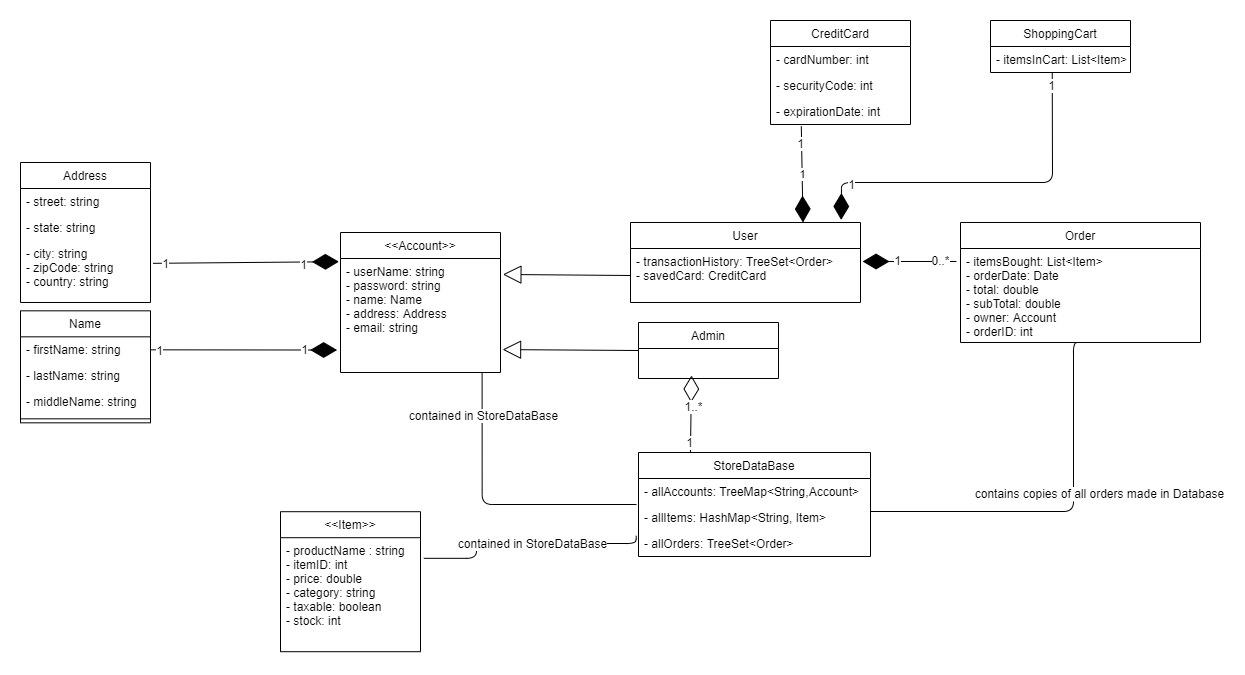

The diagram above was exported from draw.io. Its source (the exported page's mxGraphModel, read from the mxfile embedded in the PNG):
<mxGraphModel dx="1167" dy="1247" grid="1" gridSize="10" guides="1" tooltips="1" connect="1" arrows="1" fold="1" page="1" pageScale="1" pageWidth="827" pageHeight="1169" math="0" shadow="0">
  <root>
    <mxCell id="WIyWlLk6GJQsqaUBKTNV-0" />
    <mxCell id="WIyWlLk6GJQsqaUBKTNV-1" parent="WIyWlLk6GJQsqaUBKTNV-0" />
    <mxCell id="zkfFHV4jXpPFQw0GAbJ--17" value="Name" style="swimlane;fontStyle=0;align=center;verticalAlign=top;childLayout=stackLayout;horizontal=1;startSize=26;horizontalStack=0;resizeParent=1;resizeLast=0;collapsible=1;marginBottom=0;rounded=0;shadow=0;strokeWidth=1;" parent="WIyWlLk6GJQsqaUBKTNV-1" vertex="1">
      <mxGeometry x="130" y="528.33" width="130" height="112" as="geometry">
        <mxRectangle x="550" y="140" width="160" height="26" as="alternateBounds" />
      </mxGeometry>
    </mxCell>
    <mxCell id="zkfFHV4jXpPFQw0GAbJ--18" value="- firstName: string" style="text;align=left;verticalAlign=top;spacingLeft=4;spacingRight=4;overflow=hidden;rotatable=0;points=[[0,0.5],[1,0.5]];portConstraint=eastwest;" parent="zkfFHV4jXpPFQw0GAbJ--17" vertex="1">
      <mxGeometry y="26" width="130" height="26" as="geometry" />
    </mxCell>
    <mxCell id="zkfFHV4jXpPFQw0GAbJ--19" value="- lastName: string" style="text;align=left;verticalAlign=top;spacingLeft=4;spacingRight=4;overflow=hidden;rotatable=0;points=[[0,0.5],[1,0.5]];portConstraint=eastwest;rounded=0;shadow=0;html=0;" parent="zkfFHV4jXpPFQw0GAbJ--17" vertex="1">
      <mxGeometry y="52" width="130" height="26" as="geometry" />
    </mxCell>
    <mxCell id="zkfFHV4jXpPFQw0GAbJ--20" value="- middleName: string" style="text;align=left;verticalAlign=top;spacingLeft=4;spacingRight=4;overflow=hidden;rotatable=0;points=[[0,0.5],[1,0.5]];portConstraint=eastwest;rounded=0;shadow=0;html=0;" parent="zkfFHV4jXpPFQw0GAbJ--17" vertex="1">
      <mxGeometry y="78" width="130" height="26" as="geometry" />
    </mxCell>
    <mxCell id="zkfFHV4jXpPFQw0GAbJ--23" value="" style="line;html=1;strokeWidth=1;align=left;verticalAlign=middle;spacingTop=-1;spacingLeft=3;spacingRight=3;rotatable=0;labelPosition=right;points=[];portConstraint=eastwest;" parent="zkfFHV4jXpPFQw0GAbJ--17" vertex="1">
      <mxGeometry y="104" width="130" height="8" as="geometry" />
    </mxCell>
    <mxCell id="5uFtjugi4GgzPpdtHXPM-0" value="Address" style="swimlane;fontStyle=0;childLayout=stackLayout;horizontal=1;startSize=26;fillColor=none;horizontalStack=0;resizeParent=1;resizeParentMax=0;resizeLast=0;collapsible=1;marginBottom=0;resizeHeight=1;" parent="WIyWlLk6GJQsqaUBKTNV-1" vertex="1">
      <mxGeometry x="130" y="380" width="130" height="140" as="geometry">
        <mxRectangle x="520" y="270" width="80" height="26" as="alternateBounds" />
      </mxGeometry>
    </mxCell>
    <mxCell id="5uFtjugi4GgzPpdtHXPM-1" value="- street: string" style="text;strokeColor=none;fillColor=none;align=left;verticalAlign=top;spacingLeft=4;spacingRight=4;overflow=hidden;rotatable=0;points=[[0,0.5],[1,0.5]];portConstraint=eastwest;" parent="5uFtjugi4GgzPpdtHXPM-0" vertex="1">
      <mxGeometry y="26" width="130" height="26" as="geometry" />
    </mxCell>
    <mxCell id="5uFtjugi4GgzPpdtHXPM-2" value="- state: string " style="text;strokeColor=none;fillColor=none;align=left;verticalAlign=top;spacingLeft=4;spacingRight=4;overflow=hidden;rotatable=0;points=[[0,0.5],[1,0.5]];portConstraint=eastwest;" parent="5uFtjugi4GgzPpdtHXPM-0" vertex="1">
      <mxGeometry y="52" width="130" height="26" as="geometry" />
    </mxCell>
    <mxCell id="5uFtjugi4GgzPpdtHXPM-3" value="- city: string&#10;- zipCode: string&#10;- country: string" style="text;strokeColor=none;fillColor=none;align=left;verticalAlign=top;spacingLeft=4;spacingRight=4;overflow=hidden;rotatable=0;points=[[0,0.5],[1,0.5]];portConstraint=eastwest;" parent="5uFtjugi4GgzPpdtHXPM-0" vertex="1">
      <mxGeometry y="78" width="130" height="62" as="geometry" />
    </mxCell>
    <mxCell id="5uFtjugi4GgzPpdtHXPM-10" value="CreditCard" style="swimlane;fontStyle=0;childLayout=stackLayout;horizontal=1;startSize=26;fillColor=none;horizontalStack=0;resizeParent=1;resizeParentMax=0;resizeLast=0;collapsible=1;marginBottom=0;" parent="WIyWlLk6GJQsqaUBKTNV-1" vertex="1">
      <mxGeometry x="880" y="238" width="140" height="104" as="geometry" />
    </mxCell>
    <mxCell id="5uFtjugi4GgzPpdtHXPM-11" value="- cardNumber: int" style="text;strokeColor=none;fillColor=none;align=left;verticalAlign=top;spacingLeft=4;spacingRight=4;overflow=hidden;rotatable=0;points=[[0,0.5],[1,0.5]];portConstraint=eastwest;" parent="5uFtjugi4GgzPpdtHXPM-10" vertex="1">
      <mxGeometry y="26" width="140" height="26" as="geometry" />
    </mxCell>
    <mxCell id="5uFtjugi4GgzPpdtHXPM-12" value="- securityCode: int" style="text;strokeColor=none;fillColor=none;align=left;verticalAlign=top;spacingLeft=4;spacingRight=4;overflow=hidden;rotatable=0;points=[[0,0.5],[1,0.5]];portConstraint=eastwest;" parent="5uFtjugi4GgzPpdtHXPM-10" vertex="1">
      <mxGeometry y="52" width="140" height="26" as="geometry" />
    </mxCell>
    <mxCell id="5uFtjugi4GgzPpdtHXPM-13" value="- expirationDate: int" style="text;strokeColor=none;fillColor=none;align=left;verticalAlign=top;spacingLeft=4;spacingRight=4;overflow=hidden;rotatable=0;points=[[0,0.5],[1,0.5]];portConstraint=eastwest;" parent="5uFtjugi4GgzPpdtHXPM-10" vertex="1">
      <mxGeometry y="78" width="140" height="26" as="geometry" />
    </mxCell>
    <mxCell id="5uFtjugi4GgzPpdtHXPM-14" value="Order" style="swimlane;fontStyle=0;childLayout=stackLayout;horizontal=1;startSize=26;fillColor=none;horizontalStack=0;resizeParent=1;resizeParentMax=0;resizeLast=0;collapsible=1;marginBottom=0;" parent="WIyWlLk6GJQsqaUBKTNV-1" vertex="1">
      <mxGeometry x="1070" y="440" width="240" height="120" as="geometry" />
    </mxCell>
    <mxCell id="5uFtjugi4GgzPpdtHXPM-15" value="- itemsBought: List&lt;Item&gt;&#10;- orderDate: Date&#10;- total: double&#10;- subTotal: double&#10;- owner: Account&#10;- orderID: int" style="text;strokeColor=none;fillColor=none;align=left;verticalAlign=top;spacingLeft=4;spacingRight=4;overflow=hidden;rotatable=0;points=[[0,0.5],[1,0.5]];portConstraint=eastwest;" parent="5uFtjugi4GgzPpdtHXPM-14" vertex="1">
      <mxGeometry y="26" width="240" height="94" as="geometry" />
    </mxCell>
    <mxCell id="5uFtjugi4GgzPpdtHXPM-22" value="&lt;&lt;Account&gt;&gt;" style="swimlane;fontStyle=0;childLayout=stackLayout;horizontal=1;startSize=26;fillColor=none;horizontalStack=0;resizeParent=1;resizeParentMax=0;resizeLast=0;collapsible=1;marginBottom=0;" parent="WIyWlLk6GJQsqaUBKTNV-1" vertex="1">
      <mxGeometry x="450" y="450" width="160" height="140" as="geometry" />
    </mxCell>
    <mxCell id="5uFtjugi4GgzPpdtHXPM-23" value="- userName: string&#10;- password: string&#10;- name: Name&#10;- address: Address&#10;- email: string" style="text;strokeColor=none;fillColor=none;align=left;verticalAlign=top;spacingLeft=4;spacingRight=4;overflow=hidden;rotatable=0;points=[[0,0.5],[1,0.5]];portConstraint=eastwest;" parent="5uFtjugi4GgzPpdtHXPM-22" vertex="1">
      <mxGeometry y="26" width="160" height="114" as="geometry" />
    </mxCell>
    <mxCell id="5uFtjugi4GgzPpdtHXPM-26" value="User" style="swimlane;fontStyle=0;childLayout=stackLayout;horizontal=1;startSize=26;fillColor=none;horizontalStack=0;resizeParent=1;resizeParentMax=0;resizeLast=0;collapsible=1;marginBottom=0;" parent="WIyWlLk6GJQsqaUBKTNV-1" vertex="1">
      <mxGeometry x="740" y="440" width="230" height="80" as="geometry" />
    </mxCell>
    <mxCell id="5uFtjugi4GgzPpdtHXPM-27" value="- transactionHistory: TreeSet&lt;Order&gt;&#10;- savedCard: CreditCard&#10;" style="text;strokeColor=none;fillColor=none;align=left;verticalAlign=top;spacingLeft=4;spacingRight=4;overflow=hidden;rotatable=0;points=[[0,0.5],[1,0.5]];portConstraint=eastwest;" parent="5uFtjugi4GgzPpdtHXPM-26" vertex="1">
      <mxGeometry y="26" width="230" height="54" as="geometry" />
    </mxCell>
    <mxCell id="5uFtjugi4GgzPpdtHXPM-30" value="Admin" style="swimlane;fontStyle=0;childLayout=stackLayout;horizontal=1;startSize=26;fillColor=none;horizontalStack=0;resizeParent=1;resizeParentMax=0;resizeLast=0;collapsible=1;marginBottom=0;" parent="WIyWlLk6GJQsqaUBKTNV-1" vertex="1">
      <mxGeometry x="748" y="540" width="140" height="56" as="geometry" />
    </mxCell>
    <mxCell id="5uFtjugi4GgzPpdtHXPM-34" value="&lt;&lt;Item&gt;&gt;" style="swimlane;fontStyle=0;childLayout=stackLayout;horizontal=1;startSize=26;fillColor=none;horizontalStack=0;resizeParent=1;resizeParentMax=0;resizeLast=0;collapsible=1;marginBottom=0;" parent="WIyWlLk6GJQsqaUBKTNV-1" vertex="1">
      <mxGeometry x="390" y="729.2" width="140" height="140" as="geometry" />
    </mxCell>
    <mxCell id="5uFtjugi4GgzPpdtHXPM-35" value="- productName : string&#10;- itemID: int&#10;- price: double&#10;- category: string&#10;- taxable: boolean&#10;- stock: int" style="text;strokeColor=none;fillColor=none;align=left;verticalAlign=top;spacingLeft=4;spacingRight=4;overflow=hidden;rotatable=0;points=[[0,0.5],[1,0.5]];portConstraint=eastwest;" parent="5uFtjugi4GgzPpdtHXPM-34" vertex="1">
      <mxGeometry y="26" width="140" height="114" as="geometry" />
    </mxCell>
    <mxCell id="5uFtjugi4GgzPpdtHXPM-47" value="StoreDataBase" style="swimlane;fontStyle=0;childLayout=stackLayout;horizontal=1;startSize=26;fillColor=none;horizontalStack=0;resizeParent=1;resizeParentMax=0;resizeLast=0;collapsible=1;marginBottom=0;" parent="WIyWlLk6GJQsqaUBKTNV-1" vertex="1">
      <mxGeometry x="748" y="670" width="232" height="104" as="geometry" />
    </mxCell>
    <mxCell id="5uFtjugi4GgzPpdtHXPM-48" value="- allAccounts: TreeMap&lt;String,Account&gt;" style="text;strokeColor=none;fillColor=none;align=left;verticalAlign=top;spacingLeft=4;spacingRight=4;overflow=hidden;rotatable=0;points=[[0,0.5],[1,0.5]];portConstraint=eastwest;" parent="5uFtjugi4GgzPpdtHXPM-47" vertex="1">
      <mxGeometry y="26" width="232" height="26" as="geometry" />
    </mxCell>
    <mxCell id="5uFtjugi4GgzPpdtHXPM-49" value="- allItems: HashMap&lt;String, Item&gt;" style="text;strokeColor=none;fillColor=none;align=left;verticalAlign=top;spacingLeft=4;spacingRight=4;overflow=hidden;rotatable=0;points=[[0,0.5],[1,0.5]];portConstraint=eastwest;" parent="5uFtjugi4GgzPpdtHXPM-47" vertex="1">
      <mxGeometry y="52" width="232" height="26" as="geometry" />
    </mxCell>
    <mxCell id="5uFtjugi4GgzPpdtHXPM-50" value="- allOrders: TreeSet&lt;Order&gt;" style="text;strokeColor=none;fillColor=none;align=left;verticalAlign=top;spacingLeft=4;spacingRight=4;overflow=hidden;rotatable=0;points=[[0,0.5],[1,0.5]];portConstraint=eastwest;" parent="5uFtjugi4GgzPpdtHXPM-47" vertex="1">
      <mxGeometry y="78" width="232" height="26" as="geometry" />
    </mxCell>
    <mxCell id="5uFtjugi4GgzPpdtHXPM-51" value="" style="endArrow=block;endSize=16;endFill=0;html=1;exitX=0;exitY=0.5;exitDx=0;exitDy=0;entryX=1.015;entryY=0.14;entryDx=0;entryDy=0;entryPerimeter=0;" parent="WIyWlLk6GJQsqaUBKTNV-1" source="5uFtjugi4GgzPpdtHXPM-27" target="5uFtjugi4GgzPpdtHXPM-23" edge="1">
      <mxGeometry width="160" relative="1" as="geometry">
        <mxPoint x="676.5" y="648.58" as="sourcePoint" />
        <mxPoint x="611" y="505" as="targetPoint" />
        <Array as="points" />
      </mxGeometry>
    </mxCell>
    <mxCell id="5uFtjugi4GgzPpdtHXPM-52" value="" style="endArrow=block;endSize=16;endFill=0;html=1;exitX=0;exitY=0.5;exitDx=0;exitDy=0;entryX=1.013;entryY=0.799;entryDx=0;entryDy=0;entryPerimeter=0;" parent="WIyWlLk6GJQsqaUBKTNV-1" source="5uFtjugi4GgzPpdtHXPM-30" target="5uFtjugi4GgzPpdtHXPM-23" edge="1">
      <mxGeometry width="160" relative="1" as="geometry">
        <mxPoint x="450" y="900" as="sourcePoint" />
        <mxPoint x="610" y="900" as="targetPoint" />
      </mxGeometry>
    </mxCell>
    <mxCell id="5uFtjugi4GgzPpdtHXPM-60" value="" style="endArrow=diamondThin;endFill=1;endSize=24;html=1;entryX=1.009;entryY=0.241;entryDx=0;entryDy=0;entryPerimeter=0;exitX=-0.017;exitY=0.138;exitDx=0;exitDy=0;exitPerimeter=0;" parent="WIyWlLk6GJQsqaUBKTNV-1" source="5uFtjugi4GgzPpdtHXPM-15" target="5uFtjugi4GgzPpdtHXPM-27" edge="1">
      <mxGeometry width="160" relative="1" as="geometry">
        <mxPoint x="940" y="650" as="sourcePoint" />
        <mxPoint x="1100" y="650" as="targetPoint" />
      </mxGeometry>
    </mxCell>
    <mxCell id="5uFtjugi4GgzPpdtHXPM-61" value="1" style="text;html=1;align=center;verticalAlign=middle;resizable=0;points=[];labelBackgroundColor=#ffffff;" parent="5uFtjugi4GgzPpdtHXPM-60" vertex="1" connectable="0">
      <mxGeometry x="0.2938" y="-2" relative="1" as="geometry">
        <mxPoint as="offset" />
      </mxGeometry>
    </mxCell>
    <mxCell id="5uFtjugi4GgzPpdtHXPM-62" value="0..*" style="text;html=1;align=center;verticalAlign=middle;resizable=0;points=[];labelBackgroundColor=#ffffff;" parent="5uFtjugi4GgzPpdtHXPM-60" vertex="1" connectable="0">
      <mxGeometry x="-0.6615" y="-2" relative="1" as="geometry">
        <mxPoint as="offset" />
      </mxGeometry>
    </mxCell>
    <mxCell id="5uFtjugi4GgzPpdtHXPM-65" value="" style="endArrow=diamondThin;endFill=1;endSize=24;html=1;entryX=-0.01;entryY=0.028;entryDx=0;entryDy=0;entryPerimeter=0;exitX=1.019;exitY=0.368;exitDx=0;exitDy=0;exitPerimeter=0;" parent="WIyWlLk6GJQsqaUBKTNV-1" source="5uFtjugi4GgzPpdtHXPM-3" target="5uFtjugi4GgzPpdtHXPM-23" edge="1">
      <mxGeometry width="160" relative="1" as="geometry">
        <mxPoint x="260" y="479.58" as="sourcePoint" />
        <mxPoint x="420" y="479.58" as="targetPoint" />
      </mxGeometry>
    </mxCell>
    <mxCell id="5uFtjugi4GgzPpdtHXPM-67" value="1" style="text;html=1;align=center;verticalAlign=middle;resizable=0;points=[];labelBackgroundColor=#ffffff;" parent="5uFtjugi4GgzPpdtHXPM-65" vertex="1" connectable="0">
      <mxGeometry x="-0.8741" y="1" relative="1" as="geometry">
        <mxPoint as="offset" />
      </mxGeometry>
    </mxCell>
    <mxCell id="5uFtjugi4GgzPpdtHXPM-68" value="1" style="text;html=1;align=center;verticalAlign=middle;resizable=0;points=[];labelBackgroundColor=#ffffff;" parent="5uFtjugi4GgzPpdtHXPM-65" vertex="1" connectable="0">
      <mxGeometry x="0.6047" y="-2" relative="1" as="geometry">
        <mxPoint as="offset" />
      </mxGeometry>
    </mxCell>
    <mxCell id="5uFtjugi4GgzPpdtHXPM-66" value="" style="endArrow=diamondThin;endFill=1;endSize=24;html=1;exitX=1;exitY=0.5;exitDx=0;exitDy=0;entryX=-0.021;entryY=0.803;entryDx=0;entryDy=0;entryPerimeter=0;" parent="WIyWlLk6GJQsqaUBKTNV-1" source="zkfFHV4jXpPFQw0GAbJ--18" target="5uFtjugi4GgzPpdtHXPM-23" edge="1">
      <mxGeometry width="160" relative="1" as="geometry">
        <mxPoint x="240" y="680" as="sourcePoint" />
        <mxPoint x="400" y="680" as="targetPoint" />
      </mxGeometry>
    </mxCell>
    <mxCell id="5uFtjugi4GgzPpdtHXPM-69" value="1" style="text;html=1;align=center;verticalAlign=middle;resizable=0;points=[];labelBackgroundColor=#ffffff;" parent="5uFtjugi4GgzPpdtHXPM-66" vertex="1" connectable="0">
      <mxGeometry x="-0.9018" relative="1" as="geometry">
        <mxPoint as="offset" />
      </mxGeometry>
    </mxCell>
    <mxCell id="5uFtjugi4GgzPpdtHXPM-70" value="1" style="text;html=1;align=center;verticalAlign=middle;resizable=0;points=[];labelBackgroundColor=#ffffff;" parent="5uFtjugi4GgzPpdtHXPM-66" vertex="1" connectable="0">
      <mxGeometry x="0.6431" y="1" relative="1" as="geometry">
        <mxPoint as="offset" />
      </mxGeometry>
    </mxCell>
    <mxCell id="5uFtjugi4GgzPpdtHXPM-71" value="1" style="endArrow=diamondThin;endFill=1;endSize=24;html=1;entryX=0.75;entryY=0;entryDx=0;entryDy=0;exitX=0.22;exitY=1.071;exitDx=0;exitDy=0;exitPerimeter=0;" parent="WIyWlLk6GJQsqaUBKTNV-1" source="5uFtjugi4GgzPpdtHXPM-13" target="5uFtjugi4GgzPpdtHXPM-26" edge="1">
      <mxGeometry width="160" relative="1" as="geometry">
        <mxPoint x="810" y="210" as="sourcePoint" />
        <mxPoint x="970" y="210" as="targetPoint" />
      </mxGeometry>
    </mxCell>
    <mxCell id="5uFtjugi4GgzPpdtHXPM-88" value="1" style="text;html=1;align=center;verticalAlign=middle;resizable=0;points=[];labelBackgroundColor=#ffffff;" parent="5uFtjugi4GgzPpdtHXPM-71" vertex="1" connectable="0">
      <mxGeometry x="-0.6419" y="-2" relative="1" as="geometry">
        <mxPoint as="offset" />
      </mxGeometry>
    </mxCell>
    <mxCell id="5uFtjugi4GgzPpdtHXPM-72" value="" style="endArrow=diamondThin;endFill=0;endSize=24;html=1;exitX=0.224;exitY=-0.004;exitDx=0;exitDy=0;exitPerimeter=0;" parent="WIyWlLk6GJQsqaUBKTNV-1" source="5uFtjugi4GgzPpdtHXPM-47" edge="1">
      <mxGeometry width="160" relative="1" as="geometry">
        <mxPoint x="666.67" y="660" as="sourcePoint" />
        <mxPoint x="801" y="593" as="targetPoint" />
      </mxGeometry>
    </mxCell>
    <mxCell id="5uFtjugi4GgzPpdtHXPM-73" value="1" style="text;html=1;align=center;verticalAlign=middle;resizable=0;points=[];labelBackgroundColor=#ffffff;" parent="5uFtjugi4GgzPpdtHXPM-72" vertex="1" connectable="0">
      <mxGeometry x="-0.7437" y="2" relative="1" as="geometry">
        <mxPoint as="offset" />
      </mxGeometry>
    </mxCell>
    <mxCell id="5uFtjugi4GgzPpdtHXPM-74" value="1..*" style="text;html=1;align=center;verticalAlign=middle;resizable=0;points=[];labelBackgroundColor=#ffffff;" parent="5uFtjugi4GgzPpdtHXPM-72" vertex="1" connectable="0">
      <mxGeometry x="0.2138" y="-2" relative="1" as="geometry">
        <mxPoint as="offset" />
      </mxGeometry>
    </mxCell>
    <mxCell id="5uFtjugi4GgzPpdtHXPM-75" value="" style="endArrow=none;html=1;edgeStyle=orthogonalEdgeStyle;exitX=0.885;exitY=1.007;exitDx=0;exitDy=0;exitPerimeter=0;" parent="WIyWlLk6GJQsqaUBKTNV-1" source="5uFtjugi4GgzPpdtHXPM-23" edge="1">
      <mxGeometry relative="1" as="geometry">
        <mxPoint x="600" y="810" as="sourcePoint" />
        <mxPoint x="746" y="722" as="targetPoint" />
        <Array as="points">
          <mxPoint x="592" y="722" />
        </Array>
      </mxGeometry>
    </mxCell>
    <mxCell id="5uFtjugi4GgzPpdtHXPM-76" value="" style="resizable=0;html=1;align=left;verticalAlign=bottom;labelBackgroundColor=#ffffff;fontSize=10;" parent="5uFtjugi4GgzPpdtHXPM-75" connectable="0" vertex="1">
      <mxGeometry x="-1" relative="1" as="geometry">
        <mxPoint x="-50" y="119.2" as="offset" />
      </mxGeometry>
    </mxCell>
    <mxCell id="5uFtjugi4GgzPpdtHXPM-77" value="" style="resizable=0;html=1;align=right;verticalAlign=bottom;labelBackgroundColor=#ffffff;fontSize=10;" parent="5uFtjugi4GgzPpdtHXPM-75" connectable="0" vertex="1">
      <mxGeometry x="1" relative="1" as="geometry" />
    </mxCell>
    <mxCell id="5uFtjugi4GgzPpdtHXPM-78" value="contained in StoreDataBase" style="text;html=1;align=center;verticalAlign=middle;resizable=0;points=[];labelBackgroundColor=#ffffff;" parent="5uFtjugi4GgzPpdtHXPM-75" vertex="1" connectable="0">
      <mxGeometry x="-0.708" y="1" relative="1" as="geometry">
        <mxPoint as="offset" />
      </mxGeometry>
    </mxCell>
    <mxCell id="5uFtjugi4GgzPpdtHXPM-79" value="" style="endArrow=none;html=1;edgeStyle=orthogonalEdgeStyle;exitX=1.024;exitY=0.181;exitDx=0;exitDy=0;exitPerimeter=0;entryX=-0.01;entryY=0.205;entryDx=0;entryDy=0;entryPerimeter=0;" parent="WIyWlLk6GJQsqaUBKTNV-1" source="5uFtjugi4GgzPpdtHXPM-35" target="5uFtjugi4GgzPpdtHXPM-50" edge="1">
      <mxGeometry relative="1" as="geometry">
        <mxPoint x="585.6000000000001" y="773.998" as="sourcePoint" />
        <mxPoint x="740" y="905.2" as="targetPoint" />
        <Array as="points">
          <mxPoint x="586" y="776" />
          <mxPoint x="586" y="761" />
          <mxPoint x="746" y="761" />
        </Array>
      </mxGeometry>
    </mxCell>
    <mxCell id="5uFtjugi4GgzPpdtHXPM-80" value="" style="resizable=0;html=1;align=left;verticalAlign=bottom;labelBackgroundColor=#ffffff;fontSize=10;" parent="5uFtjugi4GgzPpdtHXPM-79" connectable="0" vertex="1">
      <mxGeometry x="-1" relative="1" as="geometry">
        <mxPoint x="-50" y="119.2" as="offset" />
      </mxGeometry>
    </mxCell>
    <mxCell id="5uFtjugi4GgzPpdtHXPM-81" value="" style="resizable=0;html=1;align=right;verticalAlign=bottom;labelBackgroundColor=#ffffff;fontSize=10;" parent="5uFtjugi4GgzPpdtHXPM-79" connectable="0" vertex="1">
      <mxGeometry x="1" relative="1" as="geometry" />
    </mxCell>
    <mxCell id="5uFtjugi4GgzPpdtHXPM-82" value="contained in StoreDataBase" style="text;html=1;align=center;verticalAlign=middle;resizable=0;points=[];labelBackgroundColor=#ffffff;" parent="5uFtjugi4GgzPpdtHXPM-79" vertex="1" connectable="0">
      <mxGeometry x="-0.708" y="1" relative="1" as="geometry">
        <mxPoint x="72.47" y="-14.83" as="offset" />
      </mxGeometry>
    </mxCell>
    <mxCell id="5uFtjugi4GgzPpdtHXPM-84" value="" style="endArrow=none;html=1;edgeStyle=orthogonalEdgeStyle;entryX=0.5;entryY=1;entryDx=0;entryDy=0;" parent="WIyWlLk6GJQsqaUBKTNV-1" target="5uFtjugi4GgzPpdtHXPM-14" edge="1">
      <mxGeometry relative="1" as="geometry">
        <mxPoint x="980" y="729" as="sourcePoint" />
        <mxPoint x="1182.54" y="706.6999999999999" as="targetPoint" />
        <Array as="points">
          <mxPoint x="1183" y="729" />
          <mxPoint x="1183" y="560" />
        </Array>
      </mxGeometry>
    </mxCell>
    <mxCell id="5uFtjugi4GgzPpdtHXPM-85" value="" style="resizable=0;html=1;align=left;verticalAlign=bottom;labelBackgroundColor=#ffffff;fontSize=10;" parent="5uFtjugi4GgzPpdtHXPM-84" connectable="0" vertex="1">
      <mxGeometry x="-1" relative="1" as="geometry">
        <mxPoint x="-50" y="119.2" as="offset" />
      </mxGeometry>
    </mxCell>
    <mxCell id="5uFtjugi4GgzPpdtHXPM-86" value="" style="resizable=0;html=1;align=right;verticalAlign=bottom;labelBackgroundColor=#ffffff;fontSize=10;" parent="5uFtjugi4GgzPpdtHXPM-84" connectable="0" vertex="1">
      <mxGeometry x="1" relative="1" as="geometry" />
    </mxCell>
    <mxCell id="5uFtjugi4GgzPpdtHXPM-87" value="contains copies of all orders made in Database" style="text;html=1;align=center;verticalAlign=middle;resizable=0;points=[];labelBackgroundColor=#ffffff;" parent="5uFtjugi4GgzPpdtHXPM-84" vertex="1" connectable="0">
      <mxGeometry x="-0.708" y="1" relative="1" as="geometry">
        <mxPoint x="173.32999999999998" y="-18.19" as="offset" />
      </mxGeometry>
    </mxCell>
    <mxCell id="M4n_gbS-JjfO5iHCAp4_-0" value="ShoppingCart" style="swimlane;fontStyle=0;childLayout=stackLayout;horizontal=1;startSize=26;fillColor=none;horizontalStack=0;resizeParent=1;resizeParentMax=0;resizeLast=0;collapsible=1;marginBottom=0;" parent="WIyWlLk6GJQsqaUBKTNV-1" vertex="1">
      <mxGeometry x="1100" y="238" width="140" height="52" as="geometry" />
    </mxCell>
    <mxCell id="M4n_gbS-JjfO5iHCAp4_-1" value="- itemsInCart: List&lt;Item&gt;" style="text;strokeColor=none;fillColor=none;align=left;verticalAlign=top;spacingLeft=4;spacingRight=4;overflow=hidden;rotatable=0;points=[[0,0.5],[1,0.5]];portConstraint=eastwest;" parent="M4n_gbS-JjfO5iHCAp4_-0" vertex="1">
      <mxGeometry y="26" width="140" height="26" as="geometry" />
    </mxCell>
    <mxCell id="M4n_gbS-JjfO5iHCAp4_-5" value="" style="endArrow=diamondThin;endFill=1;endSize=24;html=1;exitX=0.441;exitY=1.021;exitDx=0;exitDy=0;exitPerimeter=0;entryX=0.916;entryY=-0.032;entryDx=0;entryDy=0;entryPerimeter=0;" parent="WIyWlLk6GJQsqaUBKTNV-1" source="M4n_gbS-JjfO5iHCAp4_-1" target="5uFtjugi4GgzPpdtHXPM-26" edge="1">
      <mxGeometry width="160" relative="1" as="geometry">
        <mxPoint x="1160" y="342" as="sourcePoint" />
        <mxPoint x="1160" y="390" as="targetPoint" />
        <Array as="points">
          <mxPoint x="1162" y="400" />
          <mxPoint x="951" y="400" />
        </Array>
      </mxGeometry>
    </mxCell>
    <mxCell id="M4n_gbS-JjfO5iHCAp4_-6" value="1" style="text;html=1;align=center;verticalAlign=middle;resizable=0;points=[];labelBackgroundColor=#ffffff;" parent="M4n_gbS-JjfO5iHCAp4_-5" vertex="1" connectable="0">
      <mxGeometry x="0.7429" y="1" relative="1" as="geometry">
        <mxPoint as="offset" />
      </mxGeometry>
    </mxCell>
    <mxCell id="M4n_gbS-JjfO5iHCAp4_-7" value="1" style="text;html=1;align=center;verticalAlign=middle;resizable=0;points=[];labelBackgroundColor=#ffffff;" parent="M4n_gbS-JjfO5iHCAp4_-5" vertex="1" connectable="0">
      <mxGeometry x="-0.932" y="-2" relative="1" as="geometry">
        <mxPoint as="offset" />
      </mxGeometry>
    </mxCell>
  </root>
</mxGraphModel>